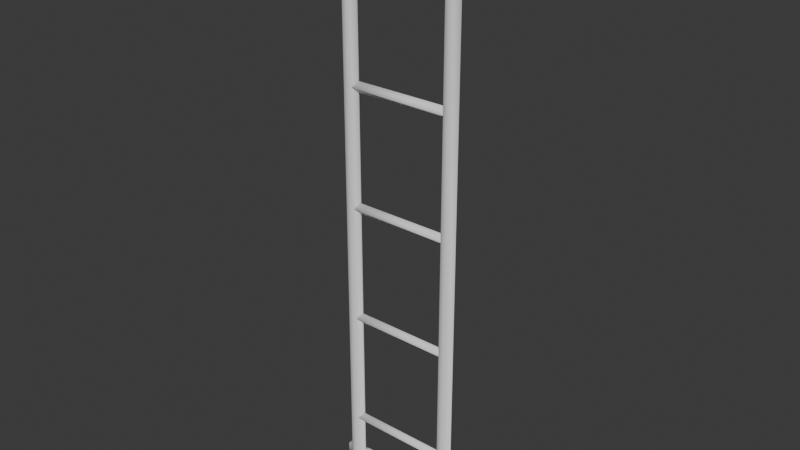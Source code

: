 # Source: Ladder_TypeB.blend  (saved by Blender 5.2.44; exported with 4.5.12 LTS)
import bpy
from mathutils import Matrix  # noqa: F401  (used for matrix-valued properties, if any)

bpy.ops.wm.read_factory_settings(use_empty=True)
scene = bpy.context.scene
scene.name = 'Scene'

# ---- collections
col_collection = bpy.data.collections.new('Collection'); scene.collection.children.link(col_collection)

# ---- images (referenced by path relative to the original .blend; pixels are not part of the script)
import os
ASSET_DIR = os.environ.get("B2B_ASSET_DIR", "")  # directory of the original .blend (textures are referenced by path, not embedded)
HERE = os.path.dirname(os.path.abspath(__file__))  # packed textures are extracted next to this script under _unpacked/

def load_image(name, relpath, width, height, colorspace="sRGB"):
    """Load a texture the original file referenced (path relative to the .blend, or extracted next to this script)."""
    p = next((c for c in (os.path.join(HERE, relpath), os.path.join(ASSET_DIR, relpath)) if relpath and os.path.exists(c)), "")
    if p:
        img = bpy.data.images.load(p, check_existing=True)
        img.name = name
    else:  # same state as the original file: an image datablock whose file is absent (Cycles renders it pink)
        img = bpy.data.images.new(name, width, height)
        img.source = "FILE"
        img.filepath = "//" + (relpath or name)
    img.colorspace_settings.name = colorspace
    return img
img_218_jpg = load_image('218.jpg', '218.jpg', 1024, 1024, 'sRGB')

# ---- materials (node trees are filled in below, after node groups)
mat_material_002 = bpy.data.materials.new('Material.002')
mat_material_002.use_backface_culling_lightprobe_volume = False

# ---- material node trees
mat_material_002.use_nodes = True; mat_material_002.node_tree.nodes.clear()
_N = mat_material_002.node_tree.nodes; _L = mat_material_002.node_tree.links
n0 = _N.new('ShaderNodeTexImage'); n0.name = 'Image Texture'; n0.location = (-286, 339)
n0.image = img_218_jpg
n1 = _N.new('ShaderNodeTexCoord'); n1.name = 'Texture Coordinate'; n1.location = (-788, 90)
n2 = _N.new('ShaderNodeMapping'); n2.name = 'Mapping'; n2.location = (-565, 122)
n2.vector_type = 'TEXTURE'
n2.inputs[1].default_value = (1.0, 0.0, 0.0)
n2.inputs[2].default_value = (0.0, 0.0, 0.4363)
n2.inputs[3].default_value = (0.3, 0.3, 0.0)
n3 = _N.new('ShaderNodeBsdfPrincipled'); n3.name = 'Principled BSDF.001'; n3.location = (407, 239)
n3.inputs[2].default_value = 1.0
n4 = _N.new('ShaderNodeOutputMaterial'); n4.name = 'Material Output.001'; n4.location = (1195, 374)
n5 = _N.new('ShaderNodeNewGeometry'); n5.name = 'Geometry'; n5.location = (413, 568)
n6 = _N.new('ShaderNodeMixShader'); n6.name = 'Mix Shader'; n6.location = (970, 424)
n6.inputs[0].default_value = 0.0
n7 = _N.new('ShaderNodeBsdfPrincipled'); n7.name = 'Principled BSDF.002'; n7.location = (670, 165)
n7.inputs[1].default_value = 1.0
n7.inputs[2].default_value = 0.0
n7.inputs[4].default_value = 0.0
n8 = _N.new('ShaderNodeTexNoise'); n8.name = 'Noise Texture'; n8.location = (-760, 629)
n8.width = 145
n8.noise_type = 'MULTIFRACTAL'
n9 = _N.new('ShaderNodeAmbientOcclusion'); n9.name = 'Ambient Occlusion'; n9.location = (-436, 612)
n10 = _N.new('ShaderNodeValToRGB'); n10.name = 'Color Ramp'; n10.location = (-246, 629)
while len(n10.color_ramp.elements) > 1: n10.color_ramp.elements.remove(n10.color_ramp.elements[-1])
n10.color_ramp.elements[0].position = 0.75; n10.color_ramp.elements[0].color = (0.0, 0.0, 0.0, 1.0)
_e = n10.color_ramp.elements.new(1.0); _e.color = (1.0, 1.0, 1.0, 1.0)
n11 = _N.new('ShaderNodeMix'); n11.name = 'Mix'; n11.location = (102, 642)
n11.data_type = 'RGBA'
n11.inputs[6].default_value = (0.03495, 0.02803, 0.01857, 1.0)
_L.new(n2.outputs[0], n0.inputs[0])
_L.new(n1.outputs[2], n2.inputs[0])
_L.new(n6.outputs[0], n4.inputs[0])
_L.new(n3.outputs[0], n6.inputs[1])
_L.new(n8.outputs[0], n9.inputs[1])
_L.new(n9.outputs[1], n10.inputs[0])
_L.new(n10.outputs[0], n11.inputs[0])
_L.new(n0.outputs[0], n11.inputs[7])
n4.is_active_output = True

# ---- world
world_world = bpy.data.worlds.new('World'); scene.world = world_world
world_world.use_nodes = True; world_world.node_tree.nodes.clear()
_N = world_world.node_tree.nodes; _L = world_world.node_tree.links
n0 = _N.new('ShaderNodeOutputWorld'); n0.name = 'World Output'; n0.location = (200, 100)
n1 = _N.new('ShaderNodeBackground'); n1.name = 'Background'; n1.location = (-200, 100)
n1.inputs[0].default_value = (0.05088, 0.05088, 0.05088, 1.0)
_L.new(n1.outputs[0], n0.inputs[0])
n0.is_active_output = True
world_world.color = (0.05088, 0.05088, 0.05088)
world_world.sun_shadow_jitter_overblur = 0.0

# ---- meshes
me_cube_012 = bpy.data.meshes.new('Cube.012')
me_cube_012.from_pydata([(-0.2107, 0.01693, -0.9074), (-0.2107, -0.003729, -0.9281), (0.2116, 0.01693, -0.9074), (0.2116, -0.003729, -0.9281), (-0.2107, -0.003729, -0.8868), (-0.2107, -0.02439, -0.9074), (0.2116, -0.003729, -0.8868), (0.2116, -0.02439, -0.9074), (-0.2107, 0.01693, -0.4512), (-0.2107, -0.003729, -0.4719), (0.2116, 0.01693, -0.4512), (0.2116, -0.003729, -0.4719), (-0.2107, -0.003729, -0.4306), (-0.2107, -0.02439, -0.4512), (0.2116, -0.003729, -0.4306), (0.2116, -0.02439, -0.4512), (-0.2107, 0.01693, 0.00496), (-0.2107, -0.003729, -0.0157), (0.2116, 0.01693, 0.00496), (0.2116, -0.003729, -0.0157), (-0.2107, -0.003729, 0.02562), (-0.2107, -0.02439, 0.00496), (0.2116, -0.003729, 0.02562), (0.2116, -0.02439, 0.00496), (-0.2107, 0.01693, 0.4612), (-0.2107, -0.003729, 0.4405), (0.2116, 0.01693, 0.4612), (0.2116, -0.003729, 0.4405), (-0.2107, -0.003729, 0.4818), (-0.2107, -0.02439, 0.4612), (0.2116, -0.003729, 0.4818), (0.2116, -0.02439, 0.4612), (-0.2107, 0.01693, 0.9174), (-0.2107, -0.003729, 0.8967), (0.2116, 0.01693, 0.9174), (0.2116, -0.003729, 0.8967), (-0.2107, -0.003729, 0.938), (-0.2107, -0.02439, 0.9174), (0.2116, -0.003729, 0.938), (0.2116, -0.02439, 0.9174), (0.1826, -0.003083, -1.156), (0.1969, -0.02787, -1.156), (0.2255, -0.02787, -1.156), (0.2399, -0.003084, -1.156), (0.2255, 0.0217, -1.156), (0.1969, 0.0217, -1.156), (0.1826, -0.003083, -1.077), (0.1969, -0.02787, -1.077), (0.2255, -0.02787, -1.077), (0.2399, -0.003084, -1.077), (0.2255, 0.0217, -1.077), (0.1969, 0.0217, -1.077), (0.156, -0.003084, -1.156), (0.2664, -0.003084, -1.156), (0.156, -0.003084, -1.077), (0.2664, -0.003084, -1.077), (0.156, 0.02166, -1.156), (0.2664, 0.02166, -1.156), (0.156, 0.02166, -1.077), (0.2664, 0.02166, -1.077), (0.1826, -0.003083, 1.072), (0.1969, -0.02787, 1.072), (0.2255, -0.02787, 1.072), (0.2399, -0.003084, 1.072), (0.2255, 0.0217, 1.072), (0.1969, 0.0217, 1.072), (0.1826, -0.003083, 1.151), (0.1969, -0.02787, 1.151), (0.2255, -0.02787, 1.151), (0.2399, -0.003084, 1.151), (0.2255, 0.0217, 1.151), (0.1969, 0.0217, 1.151), (0.156, -0.003084, 1.073), (0.2664, -0.003084, 1.073), (0.156, -0.003084, 1.151), (0.2664, -0.003084, 1.151), (0.156, 0.02166, 1.073), (0.2664, 0.02166, 1.073), (0.156, 0.02166, 1.151), (0.2664, 0.02166, 1.151), (-0.2403, -0.003084, -1.156), (-0.226, -0.02787, -1.156), (-0.1974, -0.02787, -1.156), (-0.183, -0.003084, -1.156), (-0.1974, 0.0217, -1.156), (-0.226, 0.0217, -1.156), (-0.2403, -0.003084, -1.077), (-0.226, -0.02787, -1.077), (-0.1974, -0.02787, -1.077), (-0.183, -0.003084, -1.077), (-0.1974, 0.0217, -1.077), (-0.226, 0.0217, -1.077), (-0.2669, -0.003084, -1.156), (-0.1565, -0.003083, -1.156), (-0.2669, -0.003084, -1.077), (-0.1565, -0.003083, -1.077), (-0.2669, 0.02166, -1.156), (-0.1565, 0.02166, -1.156), (-0.2669, 0.02166, -1.077), (-0.1565, 0.02166, -1.077), (-0.2403, -0.003084, 1.072), (-0.226, -0.02787, 1.072), (-0.1974, -0.02787, 1.072), (-0.183, -0.003084, 1.072), (-0.1974, 0.0217, 1.072), (-0.226, 0.0217, 1.072), (-0.2403, -0.003084, 1.151), (-0.226, -0.02787, 1.151), (-0.1974, -0.02787, 1.151), (-0.183, -0.003084, 1.151), (-0.1974, 0.0217, 1.151), (-0.226, 0.0217, 1.151), (-0.2669, -0.003084, 1.073), (-0.1565, -0.003083, 1.073), (-0.2669, -0.003084, 1.151), (-0.1565, -0.003083, 1.151), (-0.2669, 0.02166, 1.073), (-0.1565, 0.02166, 1.073), (-0.2669, 0.02166, 1.151), (-0.1565, 0.02166, 1.151)], [], [(0, 2, 3, 1), (2, 6, 7, 3), (6, 4, 5, 7), (4, 0, 1, 5), (2, 0, 4, 6), (7, 5, 1, 3), (8, 10, 11, 9), (10, 14, 15, 11), (14, 12, 13, 15), (12, 8, 9, 13), (10, 8, 12, 14), (15, 13, 9, 11), (16, 18, 19, 17), (18, 22, 23, 19), (22, 20, 21, 23), (20, 16, 17, 21), (18, 16, 20, 22), (23, 21, 17, 19), (24, 26, 27, 25), (26, 30, 31, 27), (30, 28, 29, 31), (28, 24, 25, 29), (26, 24, 28, 30), (31, 29, 25, 27), (32, 34, 35, 33), (34, 38, 39, 35), (38, 36, 37, 39), (36, 32, 33, 37), (34, 32, 36, 38), (39, 37, 33, 35), (81, 80, 83, 82), (43, 49, 48, 42), (41, 47, 46, 40), (42, 48, 47, 41), (40, 46, 54, 52), (49, 43, 53, 55), (52, 54, 58, 56), (55, 53, 57, 59), (51, 58, 54, 46), (40, 52, 56, 45), (44, 57, 53, 43), (49, 55, 59, 50), (49, 63, 62, 48), (47, 61, 60, 46), (51, 46, 60, 65), (49, 50, 64, 63), (48, 62, 61, 47), (51, 65, 64, 50), (44, 43, 40, 45), (63, 69, 68, 62), (61, 67, 66, 60), (62, 68, 67, 61), (60, 66, 74, 72), (69, 63, 73, 75), (72, 74, 78, 76), (75, 73, 77, 79), (71, 78, 74, 66), (60, 72, 76, 65), (64, 77, 73, 63), (69, 75, 79, 70), (84, 83, 80, 85), (83, 89, 88, 82), (81, 87, 86, 80), (82, 88, 87, 81), (80, 86, 94, 92), (89, 83, 93, 95), (92, 94, 98, 96), (95, 93, 97, 99), (91, 98, 94, 86), (80, 92, 96, 85), (84, 97, 93, 83), (89, 95, 99, 90), (89, 103, 102, 88), (87, 101, 100, 86), (91, 86, 100, 105), (89, 90, 104, 103), (88, 102, 101, 87), (91, 105, 104, 90), (41, 40, 43, 42), (103, 109, 108, 102), (101, 107, 106, 100), (102, 108, 107, 101), (100, 106, 114, 112), (109, 103, 113, 115), (112, 114, 118, 116), (115, 113, 117, 119), (111, 118, 114, 106), (100, 112, 116, 105), (104, 117, 113, 103), (109, 115, 119, 110), (110, 111, 106, 109), (107, 108, 109, 106), (70, 71, 66, 69), (67, 68, 69, 66)])
me_cube_012.polygons.foreach_set('use_smooth', [True] * 94)
_uv = me_cube_012.uv_layers.new(name='UVMap')
_uv.uv.foreach_set('vector', [0.375, 0.0, 0.375, 0.25, 0.625, 0.25, 0.625, 0.0, 0.375, 0.25, 0.375, 0.5, 0.625, 0.5, 0.625, 0.25, 0.375, 0.5, 0.375, 0.75, 0.625, 0.75, 0.625, 0.5, 0.375, 0.75, 0.375, 1.0, 0.625, 1.0, 0.625, 0.75, 0.125, 0.5, 0.125, 0.75, 0.375, 0.75, 0.375, 0.5, 0.625, 0.5, 0.625, 0.75, 0.875, 0.75, 0.875, 0.5, 0.375, 0.0, 0.375, 0.25, 0.625, 0.25, 0.625, 0.0, 0.375, 0.25, 0.375, 0.5, 0.625, 0.5, 0.625, 0.25, 0.375, 0.5, 0.375, 0.75, 0.625, 0.75, 0.625, 0.5, 0.375, 0.75, 0.375, 1.0, 0.625, 1.0, 0.625, 0.75, 0.125, 0.5, 0.125, 0.75, 0.375, 0.75, 0.375, 0.5, 0.625, 0.5, 0.625, 0.75, 0.875, 0.75, 0.875, 0.5, 0.375, 0.0, 0.375, 0.25, 0.625, 0.25, 0.625, 0.0, 0.375, 0.25, 0.375, 0.5, 0.625, 0.5, 0.625, 0.25, 0.375, 0.5, 0.375, 0.75, 0.625, 0.75, 0.625, 0.5, 0.375, 0.75, 0.375, 1.0, 0.625, 1.0, 0.625, 0.75, 0.125, 0.5, 0.125, 0.75, 0.375, 0.75, 0.375, 0.5, 0.625, 0.5, 0.625, 0.75, 0.875, 0.75, 0.875, 0.5, 0.375, 0.0, 0.375, 0.25, 0.625, 0.25, 0.625, 0.0, 0.375, 0.25, 0.375, 0.5, 0.625, 0.5, 0.625, 0.25, 0.375, 0.5, 0.375, 0.75, 0.625, 0.75, 0.625, 0.5, 0.375, 0.75, 0.375, 1.0, 0.625, 1.0, 0.625, 0.75, 0.125, 0.5, 0.125, 0.75, 0.375, 0.75, 0.375, 0.5, 0.625, 0.5, 0.625, 0.75, 0.875, 0.75, 0.875, 0.5, 0.375, 0.0, 0.375, 0.25, 0.625, 0.25, 0.625, 0.0, 0.375, 0.25, 0.375, 0.5, 0.625, 0.5, 0.625, 0.25, 0.375, 0.5, 0.375, 0.75, 0.625, 0.75, 0.625, 0.5, 0.375, 0.75, 0.375, 1.0, 0.625, 1.0, 0.625, 0.75, 0.125, 0.5, 0.125, 0.75, 0.375, 0.75, 0.375, 0.5, 0.625, 0.5, 0.625, 0.75, 0.875, 0.75, 0.875, 0.5, 0.0, 0.0, 0.0, 0.0, 0.0, 0.0, 0.0, 0.0, 0.0, 0.0, 0.0, 0.0, 0.0, 0.0, 0.0, 0.0, 0.0, 0.0, 0.0, 0.0, 0.0, 0.0, 0.0, 0.0, 0.0, 0.0, 0.0, 0.0, 0.0, 0.0, 0.0, 0.0, 0.0, 0.0, 0.0, 0.0, 0.0, 0.0, 0.0, 0.0, 0.0, 0.0, 0.0, 0.0, 0.0, 0.0, 0.0, 0.0, 0.0, 0.0, 0.0, 0.0, 0.0, 0.0, 0.0, 0.0, 0.0, 0.0, 0.0, 0.0, 0.0, 0.0, 0.0, 0.0, 0.0, 0.0, 0.0, 0.0, 0.0, 0.0, 0.0, 0.0, 0.0, 0.0, 0.0, 0.0, 0.0, 0.0, 0.0, 0.0, 0.0, 0.0, 0.0, 0.0, 0.0, 0.0, 0.0, 0.0, 0.0, 0.0, 0.0, 0.0, 0.0, 0.0, 0.0, 0.0, 0.0, 0.0, 0.0, 0.0, 0.0, 0.0, 0.0, 0.0, 0.0, 0.0, 0.0, 0.0, 0.0, 0.0, 0.0, 0.0, 0.0, 0.0, 0.0, 0.0, 0.0, 0.0, 0.0, 0.0, 0.0, 0.0, 0.0, 0.0, 0.0, 0.0, 0.0, 0.0, 0.0, 0.0, 0.0, 0.0, 0.0, 0.0, 0.0, 0.0, 0.0, 0.0, 0.0, 0.0, 0.0, 0.0, 0.0, 0.0, 0.0, 0.0, 0.0, 0.0, 0.0, 0.0, 0.0, 0.0, 0.0, 0.0, 0.0, 0.0, 0.0, 0.0, 0.0, 0.0, 0.0, 0.0, 0.0, 0.0, 0.0, 0.0, 0.0, 0.0, 0.0, 0.0, 0.0, 0.0, 0.0, 0.0, 0.0, 0.0, 0.0, 0.0, 0.0, 0.0, 0.0, 0.0, 0.0, 0.0, 0.0, 0.0, 0.0, 0.0, 0.0, 0.0, 0.0, 0.0, 0.0, 0.0, 0.0, 0.0, 0.0, 0.0, 0.0, 0.0, 0.0, 0.0, 0.0, 0.0, 0.0, 0.0, 0.0, 0.0, 0.0, 0.0, 0.0, 0.0, 0.0, 0.0, 0.0, 0.0, 0.0, 0.0, 0.0, 0.0, 0.0, 0.0, 0.0, 0.0, 0.0, 0.0, 0.0, 0.0, 0.0, 0.0, 0.0, 0.0, 0.0, 0.0, 0.0, 0.0, 0.0, 0.0, 0.0, 0.0, 0.0, 0.0, 0.0, 0.0, 0.0, 0.0, 0.0, 0.0, 0.0, 0.0, 0.0, 0.0, 0.0, 0.0, 0.0, 0.0, 0.0, 0.0, 0.0, 0.0, 0.0, 0.0, 0.0, 0.0, 0.0, 0.0, 0.0, 0.0, 0.0, 0.0, 0.0, 0.0, 0.0, 0.0, 0.0, 0.0, 0.0, 0.0, 0.0, 0.0, 0.0, 0.0, 0.0, 0.0, 0.0, 0.0, 0.0, 0.0, 0.0, 0.0, 0.0, 0.0, 0.0, 0.0, 0.0, 0.0, 0.0, 0.0, 0.0, 0.0, 0.0, 0.0, 0.0, 0.0, 0.0, 0.0, 0.0, 0.0, 0.0, 0.0, 0.0, 0.0, 0.0, 0.0, 0.0, 0.0, 0.0, 0.0, 0.0, 0.0, 0.0, 0.0, 0.0, 0.0, 0.0, 0.0, 0.0, 0.0, 0.0, 0.0, 0.0, 0.0, 0.0, 0.0, 0.0, 0.0, 0.0, 0.0, 0.0, 0.0, 0.0, 0.0, 0.0, 0.0, 0.0, 0.0, 0.0, 0.0, 0.0, 0.0, 0.0, 0.0, 0.0, 0.0, 0.0, 0.0, 0.0, 0.0, 0.0, 0.0, 0.0, 0.0, 0.0, 0.0, 0.0, 0.0, 0.0, 0.0, 0.0, 0.0, 0.0, 0.0, 0.0, 0.0, 0.0, 0.0, 0.0, 0.0, 0.0, 0.0, 0.0, 0.0, 0.0, 0.0, 0.0, 0.0, 0.0, 0.0, 0.0, 0.0, 0.0, 0.0, 0.0, 0.0, 0.0, 0.0, 0.0, 0.0, 0.0, 0.0, 0.0, 0.0, 0.0, 0.0, 0.0, 0.0, 0.0, 0.0, 0.0, 0.0, 0.0, 0.0, 0.0, 0.0, 0.0, 0.0, 0.0, 0.0, 0.0, 0.0, 0.0, 0.0, 0.0, 0.0, 0.0, 0.0, 0.0, 0.0, 0.0, 0.0, 0.0, 0.0, 0.0, 0.0, 0.0, 0.0, 0.0, 0.0, 0.0, 0.0, 0.0, 0.0, 0.0, 0.0, 0.0, 0.0, 0.0, 0.0, 0.0, 0.0, 0.0, 0.0, 0.0, 0.0, 0.0, 0.0, 0.0, 0.0, 0.0, 0.0, 0.0, 0.0, 0.0, 0.0, 0.0, 0.0, 0.0, 0.0, 0.0, 0.0, 0.0, 0.0, 0.0, 0.0, 0.0, 0.0, 0.0, 0.0, 0.0, 0.0, 0.0, 0.0, 0.0, 0.0, 0.0, 0.0, 0.0, 0.0, 0.0, 0.0, 0.0, 0.0, 0.0, 0.0, 0.0, 0.0, 0.0, 0.0, 0.0, 0.0, 0.0, 0.0, 0.0, 0.0, 0.0, 0.0, 0.0, 0.0, 0.0, 0.0, 0.0, 0.0])
me_cube_012.materials.append(None)
me_cube_012.materials.append(mat_material_002)
me_cube_012.update()

# ---- objects
ob_ladder_typeb_col = bpy.data.objects.new('Ladder_TypeB-col', me_cube_012)

# ---- transforms, parenting, visibility, modifiers, constraints
ob_ladder_typeb_col.location = (0.0, 0.0, 0.0)

# ---- collection membership
col_collection.objects.link(ob_ladder_typeb_col)

# ---- scene / render settings (as saved in the file)
scene.frame_start = 1; scene.frame_end = 250; scene.frame_set(1)
scene.render.engine = 'BLENDER_EEVEE_NEXT'
scene.render.bake_bias = 0.0
scene.render.bake_samples = 0
scene.render.compositor_device = 'GPU'
scene.eevee.use_volume_custom_range = False
scene.eevee.fast_gi_thickness_near = 0.1
scene.eevee.fast_gi_thickness_far = 0.0
scene.eevee.ray_tracing_options.screen_trace_thickness = 0.1
bpy.context.view_layer.update()

# ---- added for rendering (the .blend has no active camera and no usable light): camera, sun
cam_auto = bpy.data.cameras.new('AutoCamera')
cam_auto.lens = 50.0
cam_auto.sensor_width = 36.0
cam_auto.clip_end = 1000.0
ob_auto_camera = bpy.data.objects.new('AutoCamera', cam_auto)
scene.collection.objects.link(ob_auto_camera)
ob_auto_camera.location = (2.19131, -2.63292, 1.7508)
ob_auto_camera.rotation_euler = (1.09748, -7.21219e-08, 0.694738)
scene.camera = ob_auto_camera
light_auto_sun = bpy.data.lights.new('AutoSun', 'SUN')
light_auto_sun.energy = 3.0
light_auto_sun.angle = 0.0523599
ob_auto_sun = bpy.data.objects.new('AutoSun', light_auto_sun)
scene.collection.objects.link(ob_auto_sun)
ob_auto_sun.rotation_euler = (0.872665, 0.174533, 0.523599)
bpy.context.view_layer.update()
